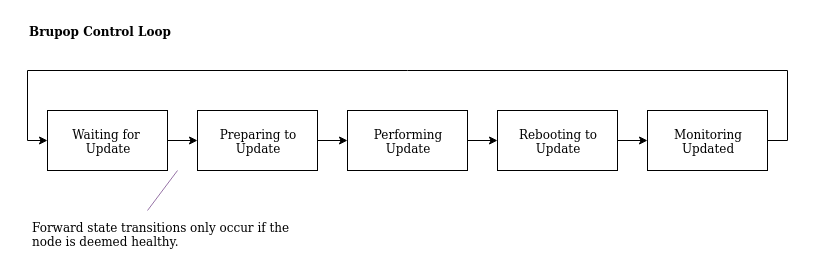

The diagram above was exported from draw.io. Its source (the exported page's mxGraphModel, read from the mxfile embedded in the PNG):
<mxGraphModel dx="458" dy="756" grid="1" gridSize="10" guides="1" tooltips="1" connect="1" arrows="1" fold="1" page="1" pageScale="1" pageWidth="850" pageHeight="1100" math="0" shadow="0">
  <root>
    <mxCell id="0" />
    <mxCell id="1" parent="0" />
    <mxCell id="P_gHL8rOydKrSgsZqWjC-8" style="edgeStyle=orthogonalEdgeStyle;rounded=0;orthogonalLoop=1;jettySize=auto;html=1;exitX=1;exitY=0.5;exitDx=0;exitDy=0;entryX=0;entryY=0.5;entryDx=0;entryDy=0;" edge="1" parent="1" source="P_gHL8rOydKrSgsZqWjC-2" target="P_gHL8rOydKrSgsZqWjC-3">
      <mxGeometry relative="1" as="geometry" />
    </mxCell>
    <mxCell id="P_gHL8rOydKrSgsZqWjC-2" value="Preparing to Update" style="rounded=0;whiteSpace=wrap;html=1;" vertex="1" parent="1">
      <mxGeometry x="180" y="280" width="120" height="60" as="geometry" />
    </mxCell>
    <mxCell id="P_gHL8rOydKrSgsZqWjC-10" style="edgeStyle=orthogonalEdgeStyle;rounded=0;orthogonalLoop=1;jettySize=auto;html=1;exitX=1;exitY=0.5;exitDx=0;exitDy=0;entryX=0;entryY=0.5;entryDx=0;entryDy=0;" edge="1" parent="1" source="P_gHL8rOydKrSgsZqWjC-3" target="P_gHL8rOydKrSgsZqWjC-4">
      <mxGeometry relative="1" as="geometry" />
    </mxCell>
    <mxCell id="P_gHL8rOydKrSgsZqWjC-3" value="Performing Update" style="rounded=0;whiteSpace=wrap;html=1;" vertex="1" parent="1">
      <mxGeometry x="330" y="280" width="120" height="60" as="geometry" />
    </mxCell>
    <mxCell id="P_gHL8rOydKrSgsZqWjC-11" style="edgeStyle=orthogonalEdgeStyle;rounded=0;orthogonalLoop=1;jettySize=auto;html=1;exitX=1;exitY=0.5;exitDx=0;exitDy=0;entryX=0;entryY=0.5;entryDx=0;entryDy=0;" edge="1" parent="1" source="P_gHL8rOydKrSgsZqWjC-4" target="P_gHL8rOydKrSgsZqWjC-5">
      <mxGeometry relative="1" as="geometry" />
    </mxCell>
    <mxCell id="P_gHL8rOydKrSgsZqWjC-4" value="Rebooting to Update" style="rounded=0;whiteSpace=wrap;html=1;" vertex="1" parent="1">
      <mxGeometry x="480" y="280" width="120" height="60" as="geometry" />
    </mxCell>
    <mxCell id="P_gHL8rOydKrSgsZqWjC-14" style="edgeStyle=orthogonalEdgeStyle;rounded=0;orthogonalLoop=1;jettySize=auto;html=1;exitX=1;exitY=0.5;exitDx=0;exitDy=0;entryX=0;entryY=0.5;entryDx=0;entryDy=0;" edge="1" parent="1" source="P_gHL8rOydKrSgsZqWjC-5" target="P_gHL8rOydKrSgsZqWjC-12">
      <mxGeometry relative="1" as="geometry">
        <Array as="points">
          <mxPoint x="770" y="310" />
          <mxPoint x="770" y="240" />
          <mxPoint x="10" y="240" />
          <mxPoint x="10" y="310" />
        </Array>
      </mxGeometry>
    </mxCell>
    <mxCell id="P_gHL8rOydKrSgsZqWjC-5" value="Monitoring Updated" style="rounded=0;whiteSpace=wrap;html=1;" vertex="1" parent="1">
      <mxGeometry x="630" y="280" width="120" height="60" as="geometry" />
    </mxCell>
    <mxCell id="P_gHL8rOydKrSgsZqWjC-13" style="edgeStyle=orthogonalEdgeStyle;rounded=0;orthogonalLoop=1;jettySize=auto;html=1;exitX=1;exitY=0.5;exitDx=0;exitDy=0;entryX=0;entryY=0.5;entryDx=0;entryDy=0;" edge="1" parent="1" source="P_gHL8rOydKrSgsZqWjC-12" target="P_gHL8rOydKrSgsZqWjC-2">
      <mxGeometry relative="1" as="geometry" />
    </mxCell>
    <mxCell id="P_gHL8rOydKrSgsZqWjC-12" value="Waiting for&amp;nbsp; Update" style="rounded=0;whiteSpace=wrap;html=1;" vertex="1" parent="1">
      <mxGeometry x="30" y="280" width="120" height="60" as="geometry" />
    </mxCell>
    <mxCell id="P_gHL8rOydKrSgsZqWjC-19" value="Forward state transitions only occur if the node is deemed healthy." style="text;html=1;strokeColor=none;fillColor=none;spacing=5;spacingTop=-20;whiteSpace=wrap;overflow=hidden;rounded=0;" vertex="1" parent="1">
      <mxGeometry x="10" y="400" width="280" height="20" as="geometry" />
    </mxCell>
    <mxCell id="P_gHL8rOydKrSgsZqWjC-20" value="" style="endArrow=none;html=1;fillColor=#e1d5e7;strokeColor=#9673a6;" edge="1" parent="1">
      <mxGeometry width="50" height="50" relative="1" as="geometry">
        <mxPoint x="130" y="380" as="sourcePoint" />
        <mxPoint x="160" y="340" as="targetPoint" />
      </mxGeometry>
    </mxCell>
    <mxCell id="P_gHL8rOydKrSgsZqWjC-21" value="&lt;div&gt;Brupop Control Loop&lt;br&gt;&lt;/div&gt;" style="text;html=1;strokeColor=none;fillColor=none;align=left;verticalAlign=middle;whiteSpace=wrap;rounded=0;fontStyle=1" vertex="1" parent="1">
      <mxGeometry x="10" y="190" width="269" height="20" as="geometry" />
    </mxCell>
  </root>
</mxGraphModel>